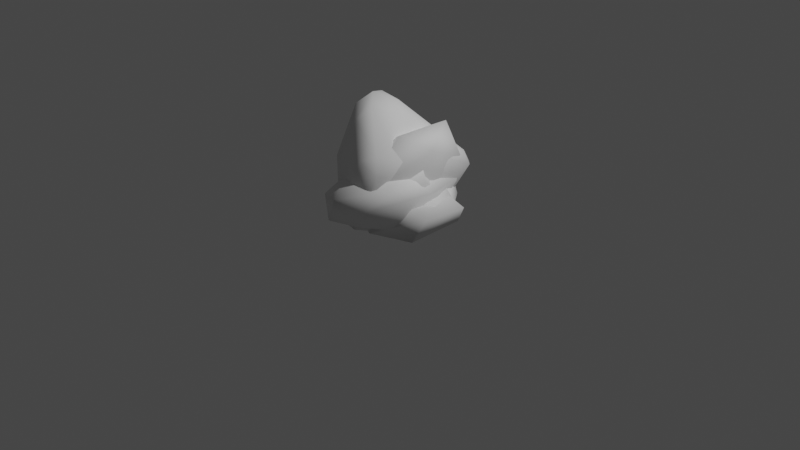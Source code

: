 # Source: SM_Stone.blend  (saved by Blender 2.80.75; exported with 4.5.12 LTS)
import bpy
from mathutils import Matrix  # noqa: F401  (used for matrix-valued properties, if any)

bpy.ops.wm.read_factory_settings(use_empty=True)
scene = bpy.context.scene
scene.name = 'Scene'

# ---- collections
col_collection = bpy.data.collections.new('Collection'); scene.collection.children.link(col_collection)

# ---- world
world_world = bpy.data.worlds.new('World'); scene.world = world_world
world_world.use_nodes = True; world_world.node_tree.nodes.clear()
_N = world_world.node_tree.nodes; _L = world_world.node_tree.links
n0 = _N.new('ShaderNodeOutputWorld'); n0.name = 'World Output'; n0.location = (300, 300)
n1 = _N.new('ShaderNodeBackground'); n1.name = 'Background'; n1.location = (10, 300)
n1.inputs[0].default_value = (0.05088, 0.05088, 0.05088, 1.0)
_L.new(n1.outputs[0], n0.inputs[0])
n0.is_active_output = True
world_world.color = (0.05088, 0.05088, 0.05088)
world_world.use_sun_shadow = False
world_world.sun_shadow_jitter_overblur = 0.0

# ---- cameras
cam_camera = bpy.data.cameras.new('Camera')
cam_camera.clip_end = 100.0
cam_camera.ortho_scale = 7.314

# ---- lights
light_light = bpy.data.lights.new('Light', 'POINT')
light_light.transmission_factor = 0.0
light_light.energy = 1000.0
light_light.shadow_soft_size = 0.1
light_light.shadow_maximum_resolution = 0.006
light_light.use_absolute_resolution = True

# ---- meshes
me_01 = bpy.data.meshes.new('01')
me_01.from_pydata([(-1.927, 0.868, -2.883), (-3.027, -0.3496, 0.8325), (-2.035, 2.284, 1.413), (-2.332, 4.01, -3.213), (0.9957, 3.169, -3.772), (2.361, 1.467, -0.4051), (0.2265, -2.896, 6.387), (1.711, -1.659, 6.027), (-1.546, -1.946, 3.394), (0.9107, 2.493, 3.454), (-0.1556, -2.325, 6.762), (-2.271, 2.157, -3.683), (0.1544, 4.829, -2.851)], [], [(10, 9, 2), (10, 1, 8), (7, 10, 6), (5, 6, 8), (8, 6, 10), (1, 10, 2), (1, 0, 8), (9, 7, 5), (10, 7, 9), (4, 3, 12), (3, 1, 2), (12, 5, 4), (2, 12, 3), (8, 0, 5), (4, 0, 11), (0, 4, 5), (12, 9, 5), (11, 3, 4), (0, 1, 11), (5, 7, 6), (11, 1, 3), (9, 12, 2)])
me_01.polygons.foreach_set('use_smooth', [True] * 22)
_uv = me_01.uv_layers.new(name='UVMap')
_uv.uv.foreach_set('vector', [0.4823, 0.009948, 0.5252, 0.1278, 0.4592, 0.1554, 0.805, 0.7469, 0.7966, 0.6088, 0.8122, 0.6838, 0.2846, 0.3254, 0.2893, 0.3572, 0.2772, 0.3605, 0.4148, 0.1244, 0.3435, 0.2775, 0.317, 0.2068, 0.8122, 0.6838, 0.8153, 0.7473, 0.805, 0.7469, 0.4338, 0.1179, 0.4823, 0.009948, 0.4592, 0.1554, 0.3025, 0.09293, 0.3308, 0.04108, 0.317, 0.2068, 0.6885, 0.6001, 0.7401, 0.4944, 0.7381, 0.6436, 0.4823, 0.009948, 0.5208, 0.02448, 0.5252, 0.1278, 0.6006, 0.249, 0.6352, 0.2051, 0.6244, 0.2593, 0.7588, 0.4975, 0.7966, 0.6088, 0.7545, 0.5932, 0.695, 0.7339, 0.7381, 0.6436, 0.7264, 0.7408, 0.4592, 0.1554, 0.5015, 0.2733, 0.4491, 0.2665, 0.317, 0.2068, 0.3308, 0.04108, 0.4148, 0.1244, 0.4104, 0.02262, 0.3308, 0.04108, 0.3326, 0.02045, 0.3308, 0.04108, 0.4104, 0.02262, 0.4148, 0.1244, 0.695, 0.7339, 0.6885, 0.6001, 0.7381, 0.6436, 0.6077, 0.1948, 0.6352, 0.2051, 0.6006, 0.249, 0.8174, 0.5247, 0.7966, 0.6088, 0.7947, 0.508, 0.4148, 0.1244, 0.3792, 0.2668, 0.3435, 0.2775, 0.7947, 0.508, 0.7966, 0.6088, 0.7588, 0.4975, 0.5252, 0.1278, 0.5015, 0.2733, 0.4592, 0.1554])
me_01.use_remesh_preserve_volume = False
me_01.use_remesh_preserve_attributes = False
me_01.use_mirror_vertex_groups = False
me_01.update()
me_02 = bpy.data.meshes.new('02')
me_02.from_pydata([(-0.2888, -0.8869, 1.603), (-2.662, 0.1131, 1.311), (1.655, 2.69, 5.246), (0.9739, 2.692, 5.22), (-3.026, -0.4183, 0.1136), (-2.249, 0.5833, -2.402), (-2.645, -0.9126, 0.8145), (0.1303, -0.5471, 3.731), (1.392, 3.643, 3.521), (-0.9082, 4.011, -1.949), (2.057, 1.387, 4.473), (-2.257, 3.306, -1.822), (-2.32, 1.944, -1.57), (2.249, 1.594, 1.705), (0.5367, 3.903, -1.953), (-2.487, 2.816, 1.217), (-1.527, 2.541, 3.385), (-0.429, 3.925, -2.757), (0.3308, 2.948, -3.061), (1.109, 0.08453, 4.213), (2.34, 0.5791, 0.7958), (1.361, -0.4898, 2.612), (-0.3506, 3.797, 2.901), (0.9084, 3.502, 0.9824), (0.5143, 1.672, -2.554), (-1.33, -0.6536, 2.068), (-1.853, 1.492, 3.023), (0.3976, 0.2206, 5.501), (-1.395, 2.013, -3.138), (1.765, 1.985, -1.385)], [], [(7, 25, 0), (27, 26, 1), (25, 1, 6), (1, 25, 27), (19, 7, 21), (0, 21, 7), (26, 3, 16), (5, 24, 0), (5, 0, 6), (25, 7, 27), (6, 0, 25), (3, 26, 27), (4, 5, 6), (6, 1, 4), (2, 27, 10), (10, 27, 19), (2, 3, 27), (18, 28, 17), (11, 17, 28), (14, 17, 9), (23, 14, 9), (23, 8, 13), (11, 4, 15), (8, 3, 2), (2, 10, 13), (28, 12, 11), (19, 27, 7), (8, 23, 9), (15, 9, 11), (29, 14, 23), (18, 17, 14), (8, 2, 13), (18, 24, 28), (24, 29, 20), (11, 9, 17), (24, 5, 28), (1, 26, 15), (21, 0, 20), (29, 23, 13), (1, 15, 4), (13, 20, 29), (5, 12, 28), (20, 0, 24), (19, 21, 20), (18, 29, 24), (20, 13, 10), (19, 20, 10), (12, 4, 11), (29, 18, 14), (4, 12, 5), (22, 3, 8), (3, 22, 16), (16, 15, 26), (9, 22, 8), (22, 9, 15), (22, 15, 16)])
me_02.polygons.foreach_set('use_smooth', [True] * 56)
_uv = me_02.uv_layers.new(name='UVMap')
_uv.uv.foreach_set('vector', [0.08438, 0.4719, 0.04297, 0.4409, 0.06691, 0.4358, 0.8333, 0.2374, 0.8623, 0.3069, 0.8399, 0.3372, 0.2704, 0.7741, 0.2858, 0.7772, 0.2836, 0.8099, 0.8399, 0.3372, 0.8196, 0.3024, 0.8333, 0.2374, 0.1007, 0.4802, 0.08438, 0.4719, 0.1049, 0.4516, 0.06691, 0.4358, 0.1049, 0.4516, 0.08438, 0.4719, 0.3991, 0.359, 0.4127, 0.3308, 0.4127, 0.3507, 0.01312, 0.3445, 0.07484, 0.3215, 0.06691, 0.4358, 0.01312, 0.3445, 0.06691, 0.4358, 0.007861, 0.4261, 0.2704, 0.7741, 0.2564, 0.7406, 0.2633, 0.7241, 0.007861, 0.4261, 0.06691, 0.4358, 0.04297, 0.4409, 0.2884, 0.8097, 0.2879, 0.8572, 0.2589, 0.8274, 0.0001197, 0.4053, 0.01312, 0.3445, 0.007861, 0.4261, 0.8106, 0.344, 0.8399, 0.3372, 0.82, 0.3645, 0.2818, 0.6579, 0.2787, 0.6978, 0.2561, 0.6752, 0.2561, 0.6752, 0.2787, 0.6978, 0.2553, 0.7117, 0.2818, 0.6579, 0.2884, 0.6783, 0.2787, 0.6978, 0.7235, 0.2174, 0.7283, 0.1857, 0.7496, 0.2179, 0.7622, 0.1822, 0.7496, 0.2179, 0.7283, 0.1857, 0.8713, 0.1736, 0.8627, 0.1931, 0.85, 0.1819, 0.8616, 0.12, 0.8713, 0.1736, 0.85, 0.1819, 0.8341, 0.5819, 0.8263, 0.5241, 0.8793, 0.556, 0.8868, 0.4225, 0.82, 0.3645, 0.8792, 0.3512, 0.8689, 0.04855, 0.8359, 0.01177, 0.8553, 0.004538, 0.8424, 0.484, 0.8745, 0.4931, 0.8793, 0.556, 0.8591, 0.4458, 0.8568, 0.4155, 0.8868, 0.4225, 0.5824, 0.4732, 0.5887, 0.4719, 0.5887, 0.4805, 0.8689, 0.04855, 0.8616, 0.12, 0.85, 0.1819, 0.7928, 0.1129, 0.85, 0.1819, 0.807, 0.1836, 0.8836, 0.631, 0.8383, 0.6501, 0.8341, 0.5819, 0.7235, 0.2174, 0.7496, 0.2179, 0.7324, 0.237, 0.8263, 0.5241, 0.8424, 0.484, 0.8793, 0.556, 0.06903, 0.3014, 0.07484, 0.3215, 0.03639, 0.3086, 0.07484, 0.3215, 0.1065, 0.3398, 0.1203, 0.402, 0.8161, 0.1987, 0.85, 0.1819, 0.8402, 0.2026, 0.07484, 0.3215, 0.01312, 0.3445, 0.03639, 0.3086, 0.8399, 0.3372, 0.8623, 0.3069, 0.8792, 0.3512, 0.1049, 0.4516, 0.06691, 0.4358, 0.1203, 0.402, 0.8836, 0.631, 0.8341, 0.5819, 0.8793, 0.556, 0.8399, 0.3372, 0.8792, 0.3512, 0.82, 0.3645, 0.8793, 0.556, 0.9055, 0.5742, 0.8836, 0.631, 0.8258, 0.419, 0.8568, 0.4155, 0.8591, 0.4458, 0.1203, 0.402, 0.06691, 0.4358, 0.07484, 0.3215, 0.8979, 0.5147, 0.9074, 0.5302, 0.9055, 0.5742, 0.09246, 0.3166, 0.1065, 0.3398, 0.07484, 0.3215, 0.9055, 0.5742, 0.8793, 0.556, 0.8745, 0.4931, 0.1146, 0.4705, 0.128, 0.4324, 0.1242, 0.477, 0.8568, 0.4155, 0.82, 0.3645, 0.8868, 0.4225, 0.8836, 0.631, 0.8608, 0.667, 0.8383, 0.6501, 0.82, 0.3645, 0.8568, 0.4155, 0.8258, 0.419, 0.8391, 0.07454, 0.8359, 0.01177, 0.8689, 0.04855, 0.8359, 0.01177, 0.8391, 0.07454, 0.8007, 0.06604, 0.8837, 0.3064, 0.8792, 0.3512, 0.8623, 0.3069, 0.85, 0.1819, 0.8391, 0.07454, 0.8689, 0.04855, 0.8391, 0.07454, 0.85, 0.1819, 0.7928, 0.1129, 0.8391, 0.07454, 0.7928, 0.1129, 0.8007, 0.06604])
me_02.use_remesh_preserve_volume = False
me_02.use_remesh_preserve_attributes = False
me_02.use_mirror_vertex_groups = False
me_02.update()
me_03 = bpy.data.meshes.new('03')
me_03.from_pydata([(-2.396, 2.869, 3.301), (-1.754, -0.8291, 2.925), (-2.108, 2.455, 4.578), (-0.7907, 2.696, 4.902), (-2.774, -0.6461, 1.106), (-2.312, -1.402, 1.625), (-0.3945, 0.9462, -1.42), (-2.463, -0.146, -0.5363), (-2.316, 1.36, 0.6515), (-1.088, -0.8689, 3.243), (0.8551, -0.2357, 3.629), (-1.013, 2.152, -1.69), (0.9279, 1.013, 4.517), (-1.14, 4.887, 2.189), (0.6961, 2.394, 4.932), (1.354, 3.548, 2.568), (-0.1461, 2.847, -1.916), (-0.9314, 4.589, 0.6487), (1.007, 3.777, 1.148), (-1.802, 3.206, 0.158), (1.31, -0.1556, 2.073), (1.335, 2.354, -1.744), (-1.927, 3.642, 3.411), (-1.625, 1.212, -1.982), (1.573, 3.092, -0.7441), (-0.3371, 4.465, 3.292), (0.1524, 2.185, -2.091), (-0.6812, 1.502, -2.889), (0.189, -0.7938, 2.977), (2.097, 1.845, 1.554), (-0.4372, 0.1829, -0.7303), (-2.104, 1.051, 3.639), (-1.725, 0.2807, 3.679), (1.903, 2.223, -0.8832)], [], [(0, 2, 22), (19, 11, 8), (31, 4, 32), (31, 2, 8), (1, 4, 5), (0, 22, 19), (28, 9, 5), (20, 28, 5), (4, 7, 5), (1, 5, 9), (4, 8, 7), (4, 31, 8), (2, 0, 8), (6, 23, 27), (6, 30, 7), (7, 30, 5), (10, 9, 28), (32, 10, 12), (14, 3, 12), (3, 32, 12), (3, 2, 32), (22, 17, 19), (19, 8, 0), (23, 7, 8), (23, 6, 7), (33, 24, 29), (25, 22, 3), (33, 21, 24), (19, 17, 16), (16, 11, 19), (17, 24, 16), (15, 29, 18), (14, 29, 15), (13, 18, 17), (32, 9, 10), (13, 22, 25), (5, 30, 20), (23, 8, 11), (12, 10, 29), (33, 26, 21), (2, 31, 32), (18, 29, 24), (21, 16, 24), (30, 33, 20), (20, 29, 10), (27, 26, 6), (20, 33, 29), (30, 6, 26), (22, 2, 3), (11, 16, 26), (20, 10, 28), (21, 26, 16), (11, 26, 27), (33, 30, 26), (23, 11, 27), (25, 3, 14), (17, 22, 13), (25, 15, 18), (32, 4, 1), (15, 25, 14), (24, 17, 18), (25, 18, 13), (12, 29, 14), (32, 1, 9)])
me_03.polygons.foreach_set('use_smooth', [True] * 64)
_uv = me_03.uv_layers.new(name='UVMap')
_uv.uv.foreach_set('vector', [0.9302, 0.1571, 0.9376, 0.1261, 0.9454, 0.1599, 0.176, 0.8513, 0.2166, 0.8355, 0.2055, 0.8792, 0.1762, 0.9472, 0.2314, 0.912, 0.1992, 0.9553, 0.1762, 0.9472, 0.1393, 0.95, 0.2055, 0.8792, 0.2218, 0.9472, 0.2314, 0.912, 0.2418, 0.9281, 0.9302, 0.1571, 0.9454, 0.1599, 0.9447, 0.2308, 0.7813, 0.7685, 0.8136, 0.76, 0.8449, 0.7775, 0.7634, 0.7987, 0.7813, 0.7685, 0.8449, 0.7775, 0.8571, 0.787, 0.8593, 0.8298, 0.8449, 0.7775, 0.9797, 0.5753, 0.9885, 0.59, 0.9633, 0.573, 0.2314, 0.912, 0.2055, 0.8792, 0.2438, 0.8737, 0.2314, 0.912, 0.1762, 0.9472, 0.2055, 0.8792, 0.1393, 0.95, 0.1433, 0.9194, 0.2055, 0.8792, 0.8209, 0.872, 0.8458, 0.8785, 0.8349, 0.907, 0.8209, 0.872, 0.8194, 0.8483, 0.8593, 0.8298, 0.8593, 0.8298, 0.8194, 0.8483, 0.8449, 0.7775, 0.92, 0.5627, 0.9633, 0.573, 0.9344, 0.5768, 0.9764, 0.5445, 0.92, 0.5627, 0.914, 0.5293, 0.9142, 0.4956, 0.9457, 0.4833, 0.914, 0.5293, 0.9457, 0.4833, 0.9764, 0.5445, 0.914, 0.5293, 0.9457, 0.4833, 0.9723, 0.485, 0.9764, 0.5445, 0.9454, 0.1599, 0.9612, 0.2295, 0.9447, 0.2308, 0.176, 0.8513, 0.2055, 0.8792, 0.1433, 0.9194, 0.24, 0.8405, 0.2438, 0.8737, 0.2055, 0.8792, 0.8458, 0.8785, 0.8209, 0.872, 0.8593, 0.8298, 0.4375, 0.8403, 0.4514, 0.827, 0.4687, 0.8917, 0.9866, 0.1638, 0.9454, 0.1599, 0.9651, 0.12, 0.4375, 0.8403, 0.4272, 0.8193, 0.4514, 0.827, 0.07553, 0.9095, 0.05187, 0.9293, 0.03675, 0.8705, 0.03675, 0.8705, 0.06391, 0.8596, 0.07553, 0.9095, 0.05187, 0.9293, 0.0006745, 0.8832, 0.03675, 0.8705, 0.5083, 0.8802, 0.4687, 0.8917, 0.4947, 0.8537, 0.5279, 0.9341, 0.4687, 0.8917, 0.5083, 0.8802, 0.5393, 0.8395, 0.4947, 0.8537, 0.5069, 0.8179, 0.9764, 0.5445, 0.9633, 0.573, 0.92, 0.5627, 0.9733, 0.196, 0.9454, 0.1599, 0.9866, 0.1638, 0.8449, 0.7775, 0.8194, 0.8483, 0.7634, 0.7987, 0.24, 0.8405, 0.2055, 0.8792, 0.2166, 0.8355, 0.4863, 0.9418, 0.4664, 0.9479, 0.4687, 0.8917, 0.7608, 0.8854, 0.8061, 0.901, 0.7787, 0.9011, 0.9723, 0.485, 0.9823, 0.5278, 0.9764, 0.5445, 0.4947, 0.8537, 0.4687, 0.8917, 0.4514, 0.827, 0.01031, 0.8563, 0.03675, 0.8705, 0.0006745, 0.8832, 0.8194, 0.8483, 0.7608, 0.8854, 0.7634, 0.7987, 0.4441, 0.9175, 0.4687, 0.8917, 0.4664, 0.9479, 0.8349, 0.907, 0.8061, 0.901, 0.8209, 0.872, 0.7634, 0.7987, 0.7608, 0.8854, 0.749, 0.8165, 0.8194, 0.8483, 0.8209, 0.872, 0.8061, 0.901, 0.9454, 0.1599, 0.9376, 0.1261, 0.9651, 0.12, 0.06391, 0.8596, 0.03675, 0.8705, 0.03406, 0.8528, 0.7634, 0.7987, 0.7605, 0.7691, 0.7813, 0.7685, 0.01031, 0.8563, 0.03406, 0.8528, 0.03675, 0.8705, 0.06391, 0.8596, 0.03406, 0.8528, 0.05705, 0.8324, 0.7608, 0.8854, 0.8194, 0.8483, 0.8061, 0.901, 0.07553, 0.841, 0.06391, 0.8596, 0.05705, 0.8324, 0.9866, 0.1638, 0.9651, 0.12, 0.9984, 0.1189, 0.296, 0.2748, 0.296, 0.3182, 0.2751, 0.2995, 0.5393, 0.8811, 0.5083, 0.8802, 0.4947, 0.8537, 0.1992, 0.9553, 0.2314, 0.912, 0.2218, 0.9472, 0.5083, 0.8802, 0.5393, 0.8811, 0.5279, 0.9341, 0.4514, 0.827, 0.5069, 0.8179, 0.4947, 0.8537, 0.5393, 0.8811, 0.4947, 0.8537, 0.5393, 0.8395, 0.4863, 0.9418, 0.4687, 0.8917, 0.5279, 0.9341, 0.9764, 0.5445, 0.9797, 0.5753, 0.9633, 0.573])
me_03.use_remesh_preserve_volume = False
me_03.use_remesh_preserve_attributes = False
me_03.use_mirror_vertex_groups = False
me_03.update()
me_04 = bpy.data.meshes.new('04')
me_04.from_pydata([(2.621, -0.6396, 3.543), (-2.073, 1.863, 4.958), (-1.071, 3.489, 4.526), (-2.817, -0.986, 2.365), (-1.198, -1.772, 3.322), (2.399, 2.437, 1.717), (-2.632, -1.03, -0.03436), (0.6233, 2.428, -1.532), (-0.9166, 3.632, 2.564), (1.005, -0.8625, 5.587), (-3.211, 1.914, 0.8274), (-0.2231, 2.082, -2.545), (-2.095, 2.869, -1.408), (1.36, 1.571, -1.296), (-2.577, 1.994, -2.347), (0.06376, 2.712, 4.802), (1.46, 1.152, 5.272), (3.219, 0.4739, 3.098), (2.959, 1.281, 0.7118), (-2.465, 0.01903, -1.886), (-0.02751, -1.692, 4.934), (-0.6483, 0.5481, 6.636), (0.1544, 0.7198, 6.539), (-3.136, 0.425, -1.824)], [], [(1, 10, 3), (0, 16, 9), (21, 1, 3), (0, 20, 4), (2, 1, 21), (20, 3, 4), (2, 5, 8), (3, 20, 21), (18, 17, 0), (5, 17, 18), (0, 13, 18), (6, 19, 0), (6, 0, 4), (16, 5, 15), (2, 21, 15), (20, 0, 9), (5, 2, 15), (10, 12, 14), (23, 10, 14), (15, 22, 16), (10, 1, 2), (17, 16, 0), (22, 15, 21), (23, 6, 3), (0, 19, 13), (17, 5, 16), (14, 19, 23), (6, 4, 3), (7, 13, 11), (18, 13, 7), (19, 6, 23), (7, 11, 12), (11, 13, 19), (14, 11, 19), (18, 7, 5), (3, 10, 23), (11, 14, 12), (8, 12, 2), (22, 21, 9), (12, 10, 2), (7, 12, 8), (5, 7, 8), (20, 9, 21), (22, 9, 16)])
me_04.polygons.foreach_set('use_smooth', [True] * 44)
_uv = me_04.uv_layers.new(name='UVMap')
_uv.uv.foreach_set('vector', [0.7283, 0.3751, 0.7415, 0.2983, 0.787, 0.3501, 0.005503, 0.5833, 0.03737, 0.6195, 5.364e-05, 0.6134, 0.7483, 0.4369, 0.7283, 0.3751, 0.787, 0.3501, 0.1984, 0.64, 0.1456, 0.6362, 0.1393, 0.5914, 0.6987, 0.8931, 0.735, 0.9085, 0.7302, 0.9532, 0.7838, 0.4331, 0.787, 0.3501, 0.8056, 0.3915, 0.1071, 0.6374, 0.1237, 0.5707, 0.129, 0.6035, 0.787, 0.3501, 0.7838, 0.4331, 0.7483, 0.4369, 0.2705, 0.5925, 0.2303, 0.6282, 0.1984, 0.64, 0.0846, 0.5564, 0.03296, 0.5668, 0.07045, 0.5204, 0.1984, 0.64, 0.2695, 0.5335, 0.2705, 0.5925, 0.1599, 0.5059, 0.1979, 0.4686, 0.1984, 0.64, 0.1599, 0.5059, 0.1984, 0.64, 0.1393, 0.5914, 0.03737, 0.6195, 0.0846, 0.5564, 0.07061, 0.6304, 0.6987, 0.8931, 0.7302, 0.9532, 0.6965, 0.93, 0.1456, 0.6362, 0.1984, 0.64, 0.159, 0.6513, 0.0846, 0.5564, 0.1071, 0.6374, 0.07061, 0.6304, 0.7458, 0.804, 0.7086, 0.769, 0.7306, 0.7587, 0.7854, 0.2535, 0.7415, 0.2983, 0.7537, 0.2434, 0.07061, 0.6304, 0.02744, 0.6536, 0.03737, 0.6195, 0.7458, 0.804, 0.735, 0.9085, 0.6987, 0.8931, 0.03296, 0.5668, 0.03737, 0.6195, 0.005503, 0.5833, 0.7114, 0.9559, 0.6965, 0.93, 0.7302, 0.9532, 0.7854, 0.2535, 0.806, 0.3016, 0.787, 0.3501, 0.1984, 0.64, 0.1979, 0.4686, 0.2695, 0.5335, 0.03296, 0.5668, 0.0846, 0.5564, 0.03737, 0.6195, 0.9625, 0.03163, 0.9395, 0.006814, 0.951, 0.002379, 0.1599, 0.5059, 0.1393, 0.5914, 0.1355, 0.5508, 0.9527, 0.08133, 0.9296, 0.0975, 0.9372, 0.06946, 0.07045, 0.5204, 0.1077, 0.4892, 0.1216, 0.4971, 0.7999, 0.2512, 0.806, 0.3016, 0.7854, 0.2535, 0.9527, 0.08133, 0.9372, 0.06946, 0.9744, 0.04686, 0.2606, 0.4813, 0.2695, 0.5335, 0.1979, 0.4686, 0.2349, 0.4633, 0.2606, 0.4813, 0.1979, 0.4686, 0.07045, 0.5204, 0.1216, 0.4971, 0.0846, 0.5564, 0.787, 0.3501, 0.7415, 0.2983, 0.7854, 0.2535, 0.9372, 0.06946, 0.9625, 0.03163, 0.9744, 0.04686, 0.6914, 0.8501, 0.7086, 0.769, 0.6987, 0.8931, 0.6535, 0.1986, 0.6743, 0.2028, 0.6579, 0.2438, 0.7086, 0.769, 0.7458, 0.804, 0.6987, 0.8931, 0.6847, 0.789, 0.7086, 0.769, 0.6914, 0.8501, 0.6723, 0.8081, 0.6847, 0.789, 0.6914, 0.8501, 0.6822, 0.2456, 0.6579, 0.2438, 0.6743, 0.2028, 0.6535, 0.1986, 0.6579, 0.2438, 0.6451, 0.2255])
me_04.use_remesh_preserve_volume = False
me_04.use_remesh_preserve_attributes = False
me_04.use_mirror_vertex_groups = False
me_04.update()
me_05 = bpy.data.meshes.new('05')
me_05.from_pydata([(2.086, 0.9092, 0.9404), (2.266, 3.875, 2.325), (-1.701, 1.393, -1.28), (-2.241, 0.7242, 6.45), (0.3719, 1.869, -1.228), (-0.5484, 5.659, 5.806), (-0.232, -0.4974, 0.2889), (-0.8154, 3.425, 6.97), (2.442, 1.327, 5.932), (-3.334, 0.957, 0.7819), (-3.478, 0.6154, 4.795), (1.661, 0.6608, 6.559), (-1.776, 5.778, 2.772), (-1.094, -1.148, 1.761), (-3.963, 3.353, 2.144), (-3.814, 4.551, 5.637)], [], [(7, 3, 11), (4, 12, 1), (14, 10, 15), (9, 2, 13), (15, 3, 7), (0, 1, 8), (10, 3, 15), (11, 5, 7), (14, 2, 9), (5, 12, 15), (3, 10, 13), (14, 12, 2), (8, 5, 11), (8, 11, 0), (12, 14, 15), (13, 6, 0), (10, 14, 9), (13, 11, 3), (10, 9, 13), (6, 2, 4), (6, 13, 2), (12, 4, 2), (13, 0, 11), (6, 4, 0), (0, 4, 1), (5, 8, 1), (15, 7, 5), (5, 1, 12)])
me_05.polygons.foreach_set('use_smooth', [True] * 28)
_uv = me_05.uv_layers.new(name='UVMap')
_uv.uv.foreach_set('vector', [0.3647, 0.8648, 0.3247, 0.8148, 0.4014, 0.7983, 0.6309, 0.4369, 0.6792, 0.3172, 0.7089, 0.402, 0.02323, 0.7411, 0.09459, 0.7761, 0.02083, 0.8187, 0.05184, 0.6956, 0.04601, 0.6608, 0.1034, 0.7193, 0.3142, 0.8832, 0.3247, 0.8148, 0.3647, 0.8648, 0.149, 0.6941, 0.1973, 0.7289, 0.1396, 0.8029, 0.09459, 0.7761, 0.08761, 0.818, 0.02083, 0.8187, 0.4014, 0.7983, 0.4021, 0.8645, 0.3647, 0.8648, 0.6192, 0.322, 0.6009, 0.4122, 0.5824, 0.369, 0.3701, 0.9081, 0.3453, 0.9787, 0.3133, 0.9389, 0.1096, 0.7781, 0.09459, 0.7761, 0.1034, 0.7193, 0.6192, 0.322, 0.6792, 0.3172, 0.6009, 0.4122, 0.4153, 0.8206, 0.4021, 0.8645, 0.4014, 0.7983, 0.6638, 0.6517, 0.6312, 0.6581, 0.6659, 0.5491, 0.3453, 0.9787, 0.3211, 1.0, 0.3133, 0.9389, 0.5913, 0.5738, 0.6176, 0.5326, 0.6659, 0.5491, 0.09459, 0.7761, 0.02323, 0.7411, 0.05184, 0.6956, 0.3263, 0.7516, 0.4014, 0.7983, 0.3247, 0.8148, 0.09459, 0.7761, 0.05184, 0.6956, 0.1034, 0.7193, 0.6176, 0.5326, 0.6167, 0.491, 0.6579, 0.4935, 0.6176, 0.5326, 0.5913, 0.5738, 0.6167, 0.491, 0.6792, 0.3172, 0.6309, 0.4369, 0.6009, 0.4122, 0.5913, 0.5738, 0.6659, 0.5491, 0.6312, 0.6581, 0.6176, 0.5326, 0.6579, 0.4935, 0.6659, 0.5491, 0.149, 0.6941, 0.178, 0.6626, 0.1973, 0.7289, 0.222, 0.8065, 0.1396, 0.8029, 0.1973, 0.7289, 0.3133, 0.9389, 0.3333, 0.8861, 0.3701, 0.9081, 0.222, 0.8065, 0.1973, 0.7289, 0.2417, 0.7361])
me_05.use_remesh_preserve_volume = False
me_05.use_remesh_preserve_attributes = False
me_05.use_mirror_vertex_groups = False
me_05.update()
me_06 = bpy.data.meshes.new('06')
me_06.from_pydata([(-1.584, 1.841, 7.209), (-0.4954, 4.52, 1.196), (-2.813, 2.379, 2.791), (-1.124, 4.291, -0.6066), (-3.895, -0.8497, 6.315), (0.7351, 4.912, -0.1912), (-0.1053, 3.02, -2.076), (-1.428, 1.379, -1.576), (-3.673, 2.338, 0.4674), (1.018, 2.683, -2.094), (-4.433, -0.6431, 4.018), (-3.707, 0.7896, 0.9981), (3.645, 3.267, 3.753), (2.635, 3.977, 0.8381), (2.993, -0.5276, 5.394), (0.8649, 4.256, 4.44), (-1.627, -1.929, 4.847), (-3.14, 1.679, 7.161), (3.362, 1.038, 5.677), (2.539, 2.731, 5.36), (0.4622, 1.507, -2.152), (0.2071, 3.395, 5.992), (-0.4481, -1.468, 6.996), (-0.8404, 0.008013, -0.2476), (3.747, 0.3109, 3.154), (0.3157, 1.768, 7.123), (-4.473, 0.2367, 5.487), (1.002, 4.789, 1.334), (0.3482, -0.32, 7.551), (-1.918, 2.471, -1.271), (-4.346, 0.5068, 2.687), (-1.165, -0.7803, 7.623), (3.094, 2.212, 0.6911), (1.678, -0.5551, 2.143), (1.858, -1.187, 6.001)], [], [(0, 25, 21), (26, 30, 10), (3, 6, 29), (26, 10, 4), (1, 8, 2), (0, 31, 25), (1, 3, 8), (1, 2, 17), (1, 15, 27), (11, 29, 7), (11, 30, 8), (5, 9, 6), (15, 1, 21), (29, 11, 8), (10, 11, 7), (7, 29, 6), (30, 11, 10), (0, 21, 17), (20, 7, 6), (1, 5, 3), (6, 3, 5), (27, 5, 1), (31, 0, 17), (8, 3, 29), (17, 4, 31), (12, 24, 32), (14, 24, 18), (28, 14, 18), (14, 28, 34), (18, 24, 12), (12, 27, 15), (28, 25, 31), (2, 26, 17), (32, 13, 12), (25, 28, 18), (19, 21, 25), (16, 34, 22), (22, 34, 28), (26, 2, 30), (24, 20, 32), (33, 16, 23), (2, 8, 30), (26, 4, 17), (31, 4, 22), (21, 1, 17), (16, 22, 4), (20, 33, 23), (22, 28, 31), (20, 23, 7), (33, 24, 14), (6, 9, 20), (16, 33, 34), (20, 9, 32), (4, 10, 16), (10, 23, 16), (9, 5, 13), (23, 10, 7), (32, 9, 13), (13, 27, 12), (34, 33, 14), (33, 20, 24), (27, 13, 5), (15, 21, 19), (12, 19, 18), (25, 18, 19), (15, 19, 12)])
me_06.polygons.foreach_set('use_smooth', [True] * 66)
_uv = me_06.uv_layers.new(name='UVMap')
_uv.uv.foreach_set('vector', [0.5799, 0.7267, 0.5916, 0.7724, 0.5608, 0.7655, 0.9134, 0.02491, 0.9021, 0.08996, 0.887, 0.05442, 0.6453, 0.8981, 0.6002, 0.8947, 0.6191, 0.8573, 0.9134, 0.02491, 0.887, 0.05442, 0.897, 0.01179, 0.4911, 0.3278, 0.5712, 0.3454, 0.5383, 0.3886, 0.5799, 0.7267, 0.6421, 0.7353, 0.5916, 0.7724, 0.4911, 0.3278, 0.5173, 0.2936, 0.5712, 0.3454, 0.4911, 0.3278, 0.5383, 0.3886, 0.5155, 0.475, 0.4911, 0.3278, 0.4358, 0.3846, 0.4532, 0.3188, 0.902, 0.1248, 0.9074, 0.1644, 0.8915, 0.1809, 0.902, 0.1248, 0.9021, 0.08996, 0.9263, 0.1372, 0.6333, 0.9348, 0.5771, 0.9078, 0.6002, 0.8947, 0.4358, 0.3846, 0.4911, 0.3278, 0.4427, 0.4279, 0.9074, 0.1644, 0.902, 0.1248, 0.9263, 0.1372, 0.282, 0.03263, 0.2987, 0.06888, 0.2932, 0.1194, 0.5932, 0.8533, 0.6191, 0.8573, 0.6002, 0.8947, 0.9021, 0.08996, 0.902, 0.1248, 0.887, 0.05442, 0.4853, 0.4719, 0.4427, 0.4279, 0.5155, 0.475, 0.5633, 0.8814, 0.5932, 0.8533, 0.6002, 0.8947, 0.4911, 0.3278, 0.4771, 0.294, 0.5173, 0.2936, 0.6002, 0.8947, 0.6453, 0.8981, 0.6333, 0.9348, 0.4532, 0.3188, 0.4771, 0.294, 0.4911, 0.3278, 0.6421, 0.7353, 0.5799, 0.7267, 0.5872, 0.6903, 0.6525, 0.8328, 0.6453, 0.8981, 0.6191, 0.8573, 0.5872, 0.6903, 0.6433, 0.6762, 0.6421, 0.7353, 0.3467, 0.6366, 0.404, 0.6353, 0.3847, 0.6962, 0.3992, 0.5824, 0.404, 0.6353, 0.3744, 0.5856, 0.6332, 0.771, 0.6497, 0.8302, 0.6209, 0.8248, 0.6497, 0.8302, 0.6332, 0.771, 0.6613, 0.8038, 0.3744, 0.5856, 0.404, 0.6353, 0.3467, 0.6366, 0.3467, 0.6366, 0.3165, 0.6893, 0.3021, 0.63, 0.6332, 0.771, 0.5916, 0.7724, 0.6421, 0.7353, 0.5383, 0.3886, 0.5679, 0.4624, 0.5155, 0.475, 0.3847, 0.6962, 0.3423, 0.7, 0.3467, 0.6366, 0.5916, 0.7724, 0.6332, 0.771, 0.6209, 0.8248, 0.5769, 0.8075, 0.5655, 0.7888, 0.5916, 0.7724, 0.2336, 0.04148, 0.1562, 0.07462, 0.1855, 0.03089, 0.6664, 0.751, 0.6613, 0.8038, 0.6332, 0.771, 0.5679, 0.4624, 0.5383, 0.3886, 0.5815, 0.3874, 0.1555, 0.1519, 0.2761, 0.2114, 0.1907, 0.1995, 0.2084, 0.1402, 0.2336, 0.04148, 0.2801, 0.154, 0.5383, 0.3886, 0.5712, 0.3454, 0.5815, 0.3874, 0.9134, 0.02491, 0.897, 0.01179, 0.9296, 0.0, 0.6421, 0.7353, 0.6433, 0.6762, 0.6664, 0.751, 0.4427, 0.4279, 0.4911, 0.3278, 0.5155, 0.475, 0.2336, 0.04148, 0.1855, 0.03089, 0.2261, 0.004967, 0.2761, 0.2114, 0.2084, 0.1402, 0.2801, 0.154, 0.6664, 0.751, 0.6332, 0.771, 0.6421, 0.7353, 0.2761, 0.2114, 0.2801, 0.154, 0.2994, 0.1701, 0.2084, 0.1402, 0.1555, 0.1519, 0.1398, 0.1074, 0.6002, 0.8947, 0.5771, 0.9078, 0.5633, 0.8814, 0.2336, 0.04148, 0.2084, 0.1402, 0.1562, 0.07462, 0.4227, 0.3689, 0.4129, 0.3674, 0.4227, 0.3304, 0.2485, 0.0, 0.282, 0.03263, 0.2336, 0.04148, 0.282, 0.03263, 0.2801, 0.154, 0.2336, 0.04148, 0.5771, 0.9078, 0.6333, 0.9348, 0.6022, 0.957, 0.2801, 0.154, 0.282, 0.03263, 0.2932, 0.1194, 0.3847, 0.6962, 0.3797, 0.7445, 0.3423, 0.7, 0.3423, 0.7, 0.3165, 0.6893, 0.3467, 0.6366, 0.1562, 0.07462, 0.2084, 0.1402, 0.1398, 0.1074, 0.2084, 0.1402, 0.2761, 0.2114, 0.1555, 0.1519, 0.3165, 0.6893, 0.3423, 0.7, 0.3312, 0.7324, 0.3021, 0.63, 0.3008, 0.5877, 0.331, 0.601, 0.3467, 0.6366, 0.331, 0.601, 0.3744, 0.5856, 0.3277, 0.5631, 0.3744, 0.5856, 0.331, 0.601, 0.3021, 0.63, 0.331, 0.601, 0.3467, 0.6366])
me_06.use_remesh_preserve_volume = False
me_06.use_remesh_preserve_attributes = False
me_06.use_mirror_vertex_groups = False
me_06.update()
me_07 = bpy.data.meshes.new('07')
me_07.from_pydata([(-0.04687, 5.717, 9.606), (-1.471, 4.471, 11.45), (-0.707, 5.308, 11.32), (-2.613, 2.38, 10.86), (-3.214, 1.483, 9.594), (-2.1, 2.473, 11.33), (-0.2309, 5.164, 3.411), (1.758, 4.792, 5.51), (1.079, 2.23, -1.049), (1.863, 2.831, -0.04734), (1.001, 5.356, 5.009), (-3.214, 3.875, 1.878), (-4.642, 2.437, 2.74), (-4.869, 1.666, 1.676), (-4.48, 2.503, 1.056), (2.25, 3.589, 1.935), (-1.667, 5.084, 8.188), (-3.263, 0.829, -0.05231), (0.8137, 4.957, 9.608), (-4.109, 0.2752, 4.087), (1.25, 0.1127, 8.245), (1.458, 4.973, 3.258), (0.4559, 3.256, 10.94), (-0.7391, 0.8527, -1.424), (0.7454, -1.188, 6.346), (1.944, 2.184, 8.372), (0.2725, 4.736, 11.27), (2.112, 1.577, 0.09545), (-1.543, -0.6046, 2.028), (1.901, 0.8354, 0.104), (-0.8308, 3.993, 11.92), (-2.823, -0.3525, 5.847), (2.07, -0.5188, 6.379), (2.196, -0.5269, 3.673), (-3.168, -0.2954, 1.41), (-3.783, 2.847, 0.683), (-3.615, 3.745, 2.694), (-2.46, 0.8429, 9.326), (-0.6373, 4.226, 1.623), (-4.715, 1.285, 3.944), (0.4278, 1.326, -1.276), (-3.225, 1.962, -0.2165), (-3.495, 0.3014, 6.947), (-2.089, 4.318, 9.915), (2.945, 1.362, 3.401), (2.361, 3.749, 4.545), (0.9518, -0.5544, 1.69), (-0.3897, -1.228, 5.885)], [], [(2, 1, 30), (18, 7, 10), (0, 18, 10), (43, 1, 2), (11, 14, 36), (16, 2, 0), (3, 5, 1), (14, 12, 36), (2, 26, 18), (38, 21, 8), (0, 6, 16), (2, 16, 43), (6, 38, 11), (41, 35, 8), (41, 17, 14), (6, 21, 38), (8, 9, 27), (35, 38, 8), (14, 13, 12), (10, 21, 6), (15, 9, 21), (4, 3, 43), (40, 8, 27), (21, 9, 8), (13, 39, 12), (14, 17, 13), (10, 7, 21), (35, 41, 14), (26, 2, 30), (38, 35, 11), (4, 12, 39), (18, 0, 2), (0, 10, 6), (4, 39, 42), (43, 12, 4), (33, 44, 32), (25, 32, 44), (24, 32, 20), (37, 24, 20), (26, 25, 18), (37, 4, 42), (24, 37, 47), (37, 3, 4), (22, 20, 25), (5, 37, 20), (22, 30, 5), (31, 47, 37), (33, 32, 24), (45, 21, 7), (33, 29, 44), (27, 15, 44), (46, 28, 23), (8, 40, 23), (42, 19, 31), (25, 20, 32), (29, 27, 44), (40, 27, 29), (1, 43, 3), (40, 29, 23), (34, 31, 19), (41, 23, 17), (34, 17, 23), (29, 46, 23), (31, 37, 42), (8, 23, 41), (31, 34, 28), (34, 23, 28), (46, 33, 24), (39, 13, 19), (45, 44, 15), (19, 42, 39), (13, 34, 19), (30, 1, 5), (13, 17, 34), (15, 21, 45), (14, 11, 35), (46, 47, 28), (45, 18, 25), (44, 45, 25), (45, 7, 18), (47, 31, 28), (47, 46, 24), (9, 15, 27), (12, 43, 36), (5, 3, 37), (46, 29, 33), (16, 36, 43), (26, 22, 25), (26, 30, 22), (5, 20, 22), (6, 11, 16), (16, 11, 36)])
me_07.polygons.foreach_set('use_smooth', [True] * 92)
_uv = me_07.uv_layers.new(name='UVMap')
_uv.uv.foreach_set('vector', [0.1993, 0.4526, 0.2223, 0.4504, 0.2209, 0.4633, 0.1029, 0.2633, 0.114, 0.1619, 0.1303, 0.1562, 0.1279, 0.2648, 0.1029, 0.2633, 0.1303, 0.1562, 0.2284, 0.4149, 0.2223, 0.4504, 0.1993, 0.4526, 0.2182, 0.2382, 0.259, 0.2188, 0.2337, 0.2499, 0.2028, 0.3775, 0.1993, 0.4526, 0.1729, 0.4173, 0.2603, 0.4384, 0.2572, 0.4518, 0.2223, 0.4504, 0.259, 0.2188, 0.2684, 0.2492, 0.2337, 0.2499, 0.11, 0.3012, 0.09749, 0.3002, 0.1029, 0.2633, 0.7541, 0.1042, 0.7569, 0.1604, 0.6677, 0.09912, 0.1729, 0.4173, 0.1531, 0.2844, 0.2028, 0.3775, 0.1993, 0.4526, 0.2028, 0.3775, 0.2284, 0.4149, 0.7738, 0.1345, 0.7541, 0.1042, 0.7796, 0.05558, 0.7263, 0.01885, 0.7595, 0.0214, 0.6677, 0.09912, 0.7263, 0.01885, 0.7132, 0.007978, 0.7647, 0.005859, 0.7738, 0.1345, 0.7569, 0.1604, 0.7541, 0.1042, 0.08453, 0.0, 0.08879, 0.01714, 0.06545, 0.02574, 0.7595, 0.0214, 0.7541, 0.1042, 0.6677, 0.09912, 0.2911, 0.5536, 0.2843, 0.5333, 0.2911, 0.521, 0.7845, 0.1609, 0.7569, 0.1604, 0.7738, 0.1345, 0.0957, 0.07366, 0.09019, 0.02711, 0.1216, 0.1101, 0.3423, 0.325, 0.3553, 0.2966, 0.3886, 0.3125, 0.5307, 0.4868, 0.5504, 0.4894, 0.5598, 0.5102, 0.7569, 0.1604, 0.6821, 0.1284, 0.6677, 0.09912, 0.3794, 0.5069, 0.3641, 0.4546, 0.3853, 0.4673, 0.3937, 0.5231, 0.3592, 0.5533, 0.3794, 0.5069, 0.1303, 0.1562, 0.114, 0.1619, 0.1216, 0.1101, 0.7595, 0.0214, 0.7263, 0.01885, 0.7647, 0.005859, 0.3965, 0.4759, 0.4052, 0.4782, 0.3981, 0.4983, 0.7541, 0.1042, 0.7595, 0.0214, 0.7796, 0.05558, 0.3423, 0.325, 0.3853, 0.4673, 0.3641, 0.4546, 0.1029, 0.2633, 0.1279, 0.2648, 0.11, 0.3012, 0.1729, 0.4173, 0.1381, 0.3278, 0.1531, 0.2844, 0.3423, 0.325, 0.3641, 0.4546, 0.3254, 0.3928, 0.2284, 0.4149, 0.2684, 0.2492, 0.2751, 0.3991, 0.0, 0.1219, 0.03774, 0.09858, 0.002405, 0.1686, 0.0437, 0.2165, 0.002405, 0.1686, 0.03774, 0.09858, 0.6173, 0.01819, 0.6471, 0.01953, 0.6404, 0.05678, 0.5698, 0.1044, 0.6173, 0.01819, 0.6404, 0.05678, 0.09749, 0.3002, 0.0437, 0.2165, 0.1029, 0.2633, 0.5698, 0.1044, 0.5589, 0.1286, 0.5369, 0.07391, 0.6173, 0.01819, 0.5698, 0.1044, 0.5867, 0.02024, 0.5698, 0.1044, 0.5779, 0.1501, 0.5589, 0.1286, 0.06745, 0.2811, 0.0194, 0.2165, 0.0437, 0.2165, 0.5951, 0.1571, 0.5698, 0.1044, 0.6404, 0.05678, 0.6515, 0.151, 0.6312, 0.1843, 0.5951, 0.1571, 0.5577, 0.04356, 0.5867, 0.02024, 0.5698, 0.1044, 0.5333, 0.6173, 0.5239, 0.6749, 0.4952, 0.6684, 0.08499, 0.1326, 0.1216, 0.1101, 0.114, 0.1619, 0.5333, 0.6173, 0.5532, 0.5297, 0.5598, 0.6017, 0.06545, 0.02574, 0.0957, 0.07366, 0.03774, 0.09858, 0.5161, 0.5678, 0.4642, 0.5604, 0.5009, 0.4826, 0.6677, 0.09912, 0.6594, 0.07801, 0.6676, 0.04903, 0.3254, 0.3928, 0.3375, 0.4568, 0.3051, 0.4262, 0.0437, 0.2165, 0.0194, 0.2165, 0.002405, 0.1686, 0.04843, 0.02562, 0.06545, 0.02574, 0.03774, 0.09858, 0.5307, 0.4868, 0.5598, 0.5102, 0.5532, 0.5297, 0.2223, 0.4504, 0.2284, 0.4149, 0.2603, 0.4384, 0.5307, 0.4868, 0.5532, 0.5297, 0.5009, 0.4826, 0.3304, 0.5194, 0.3051, 0.4262, 0.3375, 0.4568, 0.7263, 0.01885, 0.6676, 0.04903, 0.7132, 0.007978, 0.4323, 0.5351, 0.4614, 0.4939, 0.5009, 0.4826, 0.5532, 0.5297, 0.5161, 0.5678, 0.5009, 0.4826, 0.5577, 0.04356, 0.5698, 0.1044, 0.5369, 0.07391, 0.6677, 0.09912, 0.6676, 0.04903, 0.7263, 0.01885, 0.4342, 0.6301, 0.4323, 0.5351, 0.4642, 0.5604, 0.4323, 0.5351, 0.5009, 0.4826, 0.4642, 0.5604, 0.5161, 0.5678, 0.5333, 0.6173, 0.4952, 0.6684, 0.3641, 0.4546, 0.3794, 0.5069, 0.3375, 0.4568, 0.08499, 0.1326, 0.03774, 0.09858, 0.0957, 0.07366, 0.3375, 0.4568, 0.3254, 0.3928, 0.3641, 0.4546, 0.3794, 0.5069, 0.3304, 0.5194, 0.3375, 0.4568, 0.6312, 0.1843, 0.6108, 0.1858, 0.5951, 0.1571, 0.3794, 0.5069, 0.3592, 0.5533, 0.3304, 0.5194, 0.0957, 0.07366, 0.1216, 0.1101, 0.08499, 0.1326, 0.7647, 0.005859, 0.7796, 0.05558, 0.7595, 0.0214, 0.5161, 0.5678, 0.4683, 0.6467, 0.4642, 0.5604, 0.08499, 0.1326, 0.1029, 0.2633, 0.0437, 0.2165, 0.03774, 0.09858, 0.08499, 0.1326, 0.0437, 0.2165, 0.08499, 0.1326, 0.114, 0.1619, 0.1029, 0.2633, 0.4683, 0.6467, 0.4342, 0.6301, 0.4642, 0.5604, 0.4683, 0.6467, 0.5161, 0.5678, 0.4952, 0.6684, 0.09019, 0.02711, 0.0957, 0.07366, 0.06545, 0.02574, 0.2684, 0.2492, 0.2284, 0.4149, 0.2337, 0.2499, 0.5951, 0.1571, 0.5779, 0.1501, 0.5698, 0.1044, 0.5161, 0.5678, 0.5532, 0.5297, 0.5333, 0.6173, 0.2028, 0.3775, 0.2337, 0.2499, 0.2284, 0.4149, 0.09749, 0.3002, 0.06745, 0.2811, 0.0437, 0.2165, 0.6574, 0.1845, 0.6312, 0.1843, 0.6515, 0.151, 0.5951, 0.1571, 0.6404, 0.05678, 0.6515, 0.151, 0.1531, 0.2844, 0.2182, 0.2382, 0.2028, 0.3775, 0.2028, 0.3775, 0.2182, 0.2382, 0.2337, 0.2499])
me_07.use_remesh_preserve_volume = False
me_07.use_remesh_preserve_attributes = False
me_07.use_mirror_vertex_groups = False
me_07.update()
me_08 = bpy.data.meshes.new('08')
me_08.from_pydata([(2.018, 0.9049, 1.201), (-1.88, -1.376, 3.355), (-0.5944, -0.6833, 2.977), (-2.12, -0.9573, 3.201), (-2.303, 0.7478, 3.573), (0.02479, 2.748, 2.821), (-2.464, 2.909, -0.4419), (-3.639, 1.361, 1.032), (0.1629, 1.423, -2.224), (-1.436, -1.465, 2.097), (-2.425, 2.953, -1.941), (0.8958, 2.617, 2.71), (-0.7907, 1.089, 3.982), (-1.089, 2.349, -2.793), (1.114, 2.418, -1.078), (-1.758, 3.312, -1.934), (-3.236, 1.74, -0.8836), (-1.799, 1.972, -2.637), (-2.512, -1.194, 1.954), (1.872, 0.7898, 0.2386), (2.076, 1.611, -0.4962), (-0.9219, 1.392, -2.661), (-1.853, -1.092, 0.6717), (0.1533, 3.098, 0.9121), (0.8355, 0.4117, 2.531), (-2.753, -0.09082, -0.4139), (0.3827, 2.142, -2.555)], [], [(12, 4, 3), (0, 24, 2), (19, 0, 9), (5, 12, 11), (2, 24, 12), (9, 2, 1), (9, 0, 2), (12, 3, 2), (11, 12, 24), (2, 3, 1), (1, 18, 9), (11, 23, 5), (11, 24, 0), (18, 1, 3), (17, 16, 10), (10, 16, 7), (7, 3, 4), (25, 7, 16), (15, 10, 6), (7, 4, 5), (5, 15, 6), (14, 15, 23), (17, 10, 13), (10, 7, 6), (17, 21, 25), (21, 22, 25), (4, 12, 5), (9, 22, 19), (11, 20, 14), (11, 14, 23), (22, 21, 8), (20, 19, 8), (14, 20, 26), (20, 8, 26), (13, 26, 8), (18, 25, 22), (20, 11, 0), (25, 16, 17), (14, 26, 15), (8, 19, 22), (0, 19, 20), (22, 9, 18), (18, 7, 25), (18, 3, 7), (26, 13, 15), (15, 13, 10), (13, 21, 17), (21, 13, 8), (5, 6, 7), (23, 15, 5)])
me_08.polygons.foreach_set('use_smooth', [True] * 50)
_uv = me_08.uv_layers.new(name='UVMap')
_uv.uv.foreach_set('vector', [0.543, 0.2411, 0.5419, 0.2034, 0.5746, 0.1946, 0.4446, 0.6981, 0.4848, 0.6777, 0.5296, 0.6801, 0.4409, 0.7175, 0.4446, 0.6981, 0.5362, 0.6981, 0.8814, 0.8876, 0.9253, 0.9085, 0.8864, 0.8996, 0.5876, 0.2268, 0.5792, 0.2653, 0.543, 0.2411, 0.5362, 0.6981, 0.5296, 0.6801, 0.5559, 0.6776, 0.5362, 0.6981, 0.4446, 0.6981, 0.5296, 0.6801, 0.543, 0.2411, 0.5746, 0.1946, 0.5876, 0.2268, 0.5403, 0.2745, 0.543, 0.2411, 0.5792, 0.2653, 0.5876, 0.2268, 0.5746, 0.1946, 0.5869, 0.1955, 0.5559, 0.6776, 0.5551, 0.707, 0.5362, 0.6981, 0.9675, 0.7003, 0.9732, 0.6551, 0.9753, 0.6979, 0.9659, 0.7064, 0.9427, 0.7106, 0.9163, 0.6771, 0.8959, 0.2695, 0.9041, 0.237, 0.9145, 0.2493, 0.9116, 0.3965, 0.9284, 0.3568, 0.9392, 0.3915, 0.9392, 0.3915, 0.9284, 0.3568, 0.9407, 0.3161, 0.9407, 0.3161, 0.9145, 0.2493, 0.9462, 0.2518, 0.9022, 0.3309, 0.9407, 0.3161, 0.9284, 0.3568, 0.8739, 0.7694, 0.8917, 0.763, 0.9042, 0.795, 0.9533, 0.8255, 0.9553, 0.8868, 0.8814, 0.8876, 0.8814, 0.8876, 0.8739, 0.7694, 0.9042, 0.795, 0.9351, 0.619, 0.9643, 0.5987, 0.9732, 0.6551, 0.8449, 0.7306, 0.82, 0.7345, 0.845, 0.7108, 0.8917, 0.763, 0.9533, 0.8255, 0.9042, 0.795, 0.4784, 0.8136, 0.4691, 0.8069, 0.527, 0.7714, 0.4691, 0.8069, 0.5342, 0.7294, 0.527, 0.7714, 0.9553, 0.8868, 0.9253, 0.9085, 0.8814, 0.8876, 0.5362, 0.6981, 0.5342, 0.7294, 0.4409, 0.7175, 0.9675, 0.7003, 0.9181, 0.6386, 0.9351, 0.619, 0.9675, 0.7003, 0.9351, 0.619, 0.9732, 0.6551, 0.5342, 0.7294, 0.4691, 0.8069, 0.4503, 0.7859, 0.425, 0.7374, 0.4409, 0.7175, 0.4503, 0.7859, 0.9351, 0.619, 0.9181, 0.6386, 0.9202, 0.5998, 0.425, 0.7374, 0.4503, 0.7859, 0.4375, 0.7946, 0.4547, 0.8112, 0.4375, 0.7946, 0.4503, 0.7859, 0.5551, 0.707, 0.527, 0.7714, 0.5342, 0.7294, 0.9181, 0.6386, 0.9675, 0.7003, 0.9163, 0.6771, 0.9022, 0.3309, 0.9284, 0.3568, 0.9116, 0.3965, 0.8292, 0.6779, 0.8589, 0.6849, 0.8194, 0.7168, 0.4503, 0.7859, 0.4409, 0.7175, 0.5342, 0.7294, 0.9163, 0.6771, 0.9074, 0.6556, 0.9181, 0.6386, 0.5342, 0.7294, 0.5362, 0.6981, 0.5551, 0.707, 0.8959, 0.2695, 0.9407, 0.3161, 0.9022, 0.3309, 0.8959, 0.2695, 0.9145, 0.2493, 0.9407, 0.3161, 0.8589, 0.6849, 0.845, 0.7108, 0.8194, 0.7168, 0.8194, 0.7168, 0.845, 0.7108, 0.82, 0.7345, 0.845, 0.7108, 0.8602, 0.7176, 0.8449, 0.7306, 0.4691, 0.8069, 0.4547, 0.8112, 0.4503, 0.7859, 0.8814, 0.8876, 0.9042, 0.795, 0.9533, 0.8255, 0.8647, 0.8474, 0.8739, 0.7694, 0.8814, 0.8876])
me_08.use_remesh_preserve_volume = False
me_08.use_remesh_preserve_attributes = False
me_08.use_mirror_vertex_groups = False
me_08.update()

# ---- objects
ob_light = bpy.data.objects.new('Light', light_light)
ob_camera = bpy.data.objects.new('Camera', cam_camera)
ob_01 = bpy.data.objects.new('01', me_01)
ob_02 = bpy.data.objects.new('02', me_02)
ob_03 = bpy.data.objects.new('03', me_03)
ob_04 = bpy.data.objects.new('04', me_04)
ob_05 = bpy.data.objects.new('05', me_05)
ob_06 = bpy.data.objects.new('06', me_06)
ob_07 = bpy.data.objects.new('07', me_07)
ob_08 = bpy.data.objects.new('08', me_08)

# ---- transforms, parenting, visibility, modifiers, constraints
ob_light.location = (4.076, 1.005, 5.904)
ob_light.rotation_euler = (0.6503, 0.05522, 1.866)
ob_light.lock_rotations_4d = False
ob_light.empty_display_type = 'ARROWS'
ob_light.color = (0.0, 0.0, 0.0, 0.0)
ob_light.lineart.crease_threshold = 0.0
ob_camera.location = (7.359, -6.926, 4.958)
ob_camera.rotation_euler = (1.109, 0.0, 0.8149)
ob_camera.lock_rotations_4d = False
ob_camera.empty_display_type = 'ARROWS'
ob_camera.color = (0.0, 0.0, 0.0, 0.0)
ob_camera.display_type = 'WIRE'
ob_camera.lineart.crease_threshold = 0.0
ob_01.location = (0.0, 0.0, -2.245e-08)
ob_01.rotation_euler = (0.7593, 0.2623, -1.837)
ob_01.scale = (0.1767, 0.1689, 0.09416)
ob_01.lineart.crease_threshold = 0.0
ob_02.location = (0.0, 0.0, -2.245e-08)
ob_02.rotation_euler = (0.7593, 0.2623, -1.837)
ob_02.scale = (0.1767, 0.1689, 0.09416)
ob_02.lineart.crease_threshold = 0.0
ob_03.location = (0.0, 0.0, -2.245e-08)
ob_03.rotation_euler = (0.7593, 0.2623, -1.837)
ob_03.scale = (0.1767, 0.1689, 0.09416)
ob_03.lineart.crease_threshold = 0.0
ob_04.location = (0.0, 0.0, -2.245e-08)
ob_04.rotation_euler = (0.7593, 0.2623, -1.837)
ob_04.scale = (0.1767, 0.1689, 0.09416)
ob_04.lineart.crease_threshold = 0.0
ob_05.location = (0.0, 0.0, -2.245e-08)
ob_05.rotation_euler = (0.7593, 0.2623, -1.837)
ob_05.scale = (0.1767, 0.1689, 0.09416)
ob_05.lineart.crease_threshold = 0.0
ob_06.location = (0.0, 0.0, -2.245e-08)
ob_06.rotation_euler = (0.7593, 0.2623, -1.837)
ob_06.scale = (0.1767, 0.1689, 0.09416)
ob_06.lineart.crease_threshold = 0.0
ob_07.location = (0.0, 0.0, -2.245e-08)
ob_07.rotation_euler = (0.7593, 0.2623, -1.837)
ob_07.scale = (0.1767, 0.1689, 0.09416)
ob_07.lineart.crease_threshold = 0.0
ob_08.location = (0.0, 0.0, -2.245e-08)
ob_08.rotation_euler = (0.7593, 0.2623, -1.837)
ob_08.scale = (0.1767, 0.1689, 0.09416)
ob_08.lineart.crease_threshold = 0.0

# ---- collection membership
col_collection.objects.link(ob_light)
col_collection.objects.link(ob_camera)
col_collection.objects.link(ob_01)
col_collection.objects.link(ob_02)
col_collection.objects.link(ob_03)
col_collection.objects.link(ob_04)
col_collection.objects.link(ob_05)
col_collection.objects.link(ob_06)
col_collection.objects.link(ob_07)
col_collection.objects.link(ob_08)

# ---- scene / render settings (as saved in the file)
scene.camera = ob_camera
scene.frame_start = 1; scene.frame_end = 250; scene.frame_set(1)
scene.render.engine = 'BLENDER_EEVEE_NEXT'
scene.cycles.use_denoising = False
scene.cycles.samples = 128
scene.cycles.sampling_pattern = 'TABULATED_SOBOL'
scene.cycles.use_adaptive_sampling = False
scene.cycles.use_light_tree = False
scene.view_settings.view_transform = 'Filmic'
bpy.context.view_layer.update()
